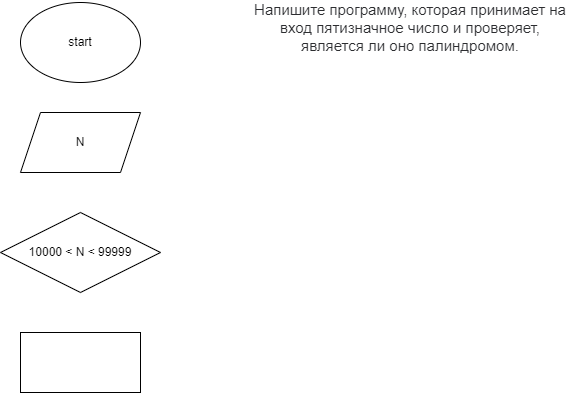

The diagram above was exported from draw.io. Its source (the exported page's mxGraphModel, read from the mxfile embedded in the PNG):
<mxGraphModel dx="846" dy="357" grid="1" gridSize="10" guides="1" tooltips="1" connect="1" arrows="1" fold="1" page="1" pageScale="1" pageWidth="850" pageHeight="1100" math="0" shadow="0">
  <root>
    <mxCell id="0" />
    <mxCell id="1" parent="0" />
    <mxCell id="2" value="start" style="ellipse;whiteSpace=wrap;html=1;" vertex="1" parent="1">
      <mxGeometry x="260" y="20" width="120" height="80" as="geometry" />
    </mxCell>
    <mxCell id="3" value="&lt;span style=&quot;color: rgb(44, 45, 48); font-family: Roboto, &amp;quot;San Francisco&amp;quot;, &amp;quot;Helvetica Neue&amp;quot;, Helvetica, Arial; font-size: 15px; text-align: start; background-color: rgb(255, 255, 255);&quot;&gt;Напишите программу, которая принимает на вход пятизначное число и проверяет, является ли оно палиндромом.&lt;/span&gt;" style="text;html=1;strokeColor=none;fillColor=none;align=center;verticalAlign=middle;whiteSpace=wrap;rounded=0;" vertex="1" parent="1">
      <mxGeometry x="490" y="30" width="320" height="30" as="geometry" />
    </mxCell>
    <mxCell id="5" value="N" style="shape=parallelogram;perimeter=parallelogramPerimeter;whiteSpace=wrap;html=1;fixedSize=1;" vertex="1" parent="1">
      <mxGeometry x="260" y="130" width="120" height="60" as="geometry" />
    </mxCell>
    <mxCell id="6" value="10000 &amp;lt; N &amp;lt; 99999" style="rhombus;whiteSpace=wrap;html=1;" vertex="1" parent="1">
      <mxGeometry x="240" y="230" width="160" height="80" as="geometry" />
    </mxCell>
    <mxCell id="7" value="" style="rounded=0;whiteSpace=wrap;html=1;" vertex="1" parent="1">
      <mxGeometry x="260" y="350" width="120" height="60" as="geometry" />
    </mxCell>
  </root>
</mxGraphModel>